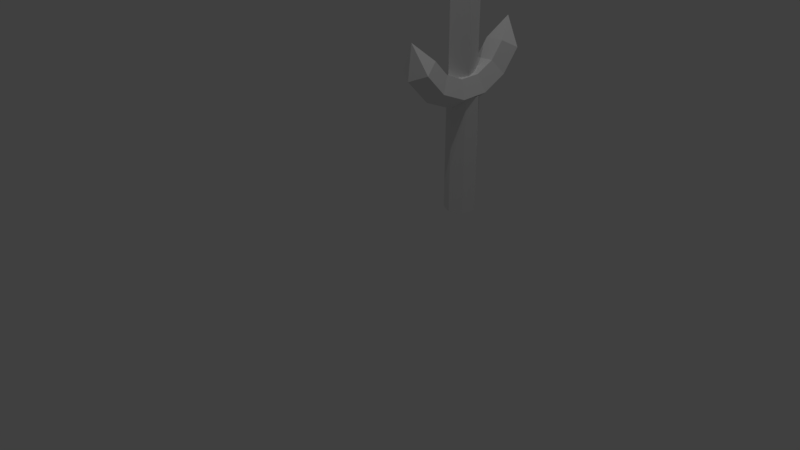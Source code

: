 # Source: espada2.blend  (saved by Blender 2.79.0; exported with 4.5.12 LTS)
import bpy
from mathutils import Matrix  # noqa: F401  (used for matrix-valued properties, if any)

bpy.ops.wm.read_factory_settings(use_empty=True)
scene = bpy.context.scene
scene.name = 'Scene'

# ---- collections
col_collection_1 = bpy.data.collections.new('Collection 1'); scene.collection.children.link(col_collection_1)

# ---- materials (node trees are filled in below, after node groups)
mat_material_002 = bpy.data.materials.new('Material.002')
mat_material_002.alpha_threshold = 0.0
mat_material_002.use_transparent_shadow = False
mat_material_002.roughness = 0.5
mat_material_004 = bpy.data.materials.new('Material.004')
mat_material_004.alpha_threshold = 0.0
mat_material_004.use_transparent_shadow = False
mat_material_004.roughness = 0.5
mat_material_001 = bpy.data.materials.new('Material.001')
mat_material_001.alpha_threshold = 0.0
mat_material_001.use_transparent_shadow = False
mat_material_001.roughness = 0.5

# ---- material node trees

# ---- world
world_world = bpy.data.worlds.new('World'); scene.world = world_world
world_world.color = (0.05088, 0.05088, 0.05088)
world_world.use_sun_shadow = False
world_world.sun_shadow_jitter_overblur = 0.0
world_world.cycles.sampling_method = 'MANUAL'

# ---- cameras
cam_camera = bpy.data.cameras.new('Camera')
cam_camera.clip_end = 100.0
cam_camera.lens = 35.0
cam_camera.sensor_width = 32.0
cam_camera.sensor_height = 18.0
cam_camera.ortho_scale = 7.314
cam_camera.dof.focus_distance = 0.0
cam_camera.dof.aperture_fstop = 128.0

# ---- lights
light_lamp_002 = bpy.data.lights.new('Lamp.002', 'POINT')
light_lamp_002.transmission_factor = 0.0
light_lamp_002.cutoff_distance = 30.0
light_lamp_002.energy = 100.0
light_lamp_002.shadow_buffer_clip_start = 1.001
light_lamp_002.shadow_soft_size = 0.1
light_lamp_002.shadow_maximum_resolution = 0.006
light_lamp_002.use_absolute_resolution = True
light_lamp_001 = bpy.data.lights.new('Lamp.001', 'POINT')
light_lamp_001.transmission_factor = 0.0
light_lamp_001.cutoff_distance = 30.0
light_lamp_001.energy = 100.0
light_lamp_001.shadow_buffer_clip_start = 1.001
light_lamp_001.shadow_soft_size = 0.1
light_lamp_001.shadow_maximum_resolution = 0.006
light_lamp_001.use_absolute_resolution = True
light_lamp = bpy.data.lights.new('Lamp', 'POINT')
light_lamp.transmission_factor = 0.0
light_lamp.cutoff_distance = 30.0
light_lamp.energy = 100.0
light_lamp.shadow_buffer_clip_start = 1.001
light_lamp.shadow_soft_size = 0.1
light_lamp.shadow_maximum_resolution = 0.006
light_lamp.use_absolute_resolution = True

# ---- meshes
me_torus = bpy.data.meshes.new('Torus')
me_torus.from_pydata([(1.25, 0.0, 0.0), (1.077, 0.0, 0.2378), (0.7977, 0.0, 0.1469), (0.7977, 0.0, -0.1469), (1.077, 0.0, -0.2378), (1.142, 0.5084, 0.0), (0.9841, 0.4382, 0.2378), (0.7288, 0.3245, 0.1469), (0.7288, 0.3245, -0.1469), (0.9841, 0.4382, -0.2378), (0.8364, 0.9289, 0.0), (0.7208, 0.8006, 0.2378), (0.5338, 0.5928, 0.1469), (0.5338, 0.5928, -0.1469), (0.7208, 0.8006, -0.2378), (0.3863, 1.189, 0.0), (0.3329, 1.025, 0.2378), (0.2465, 0.7587, 0.1469), (0.2465, 0.7587, -0.1469), (0.3329, 1.025, -0.2378), (-0.1045, 0.9945, -2.98e-09), (0.309, -0.9511, -2.98e-09), (0.8364, -0.9289, 0.0), (0.7208, -0.8006, 0.2378), (0.5338, -0.5928, 0.1469), (0.5338, -0.5928, -0.1469), (0.7208, -0.8006, -0.2378), (1.142, -0.5084, 0.0), (0.9841, -0.4382, 0.2378), (0.7288, -0.3245, 0.1469), (0.7288, -0.3245, -0.1469), (0.9841, -0.4382, -0.2378)], [], [(0, 5, 6, 1), (1, 6, 7, 2), (2, 7, 8, 3), (3, 8, 9, 4), (4, 9, 5, 0), (5, 10, 11, 6), (6, 11, 12, 7), (7, 12, 13, 8), (8, 13, 14, 9), (9, 14, 10, 5), (10, 15, 16, 11), (11, 16, 17, 12), (12, 17, 18, 13), (13, 18, 19, 14), (14, 19, 15, 10), (15, 20, 16), (16, 20, 17), (17, 20, 18), (18, 20, 19), (19, 20, 15), (21, 22, 23), (21, 23, 24), (21, 24, 25), (21, 25, 26), (21, 26, 22), (22, 27, 28, 23), (23, 28, 29, 24), (24, 29, 30, 25), (25, 30, 31, 26), (26, 31, 27, 22), (27, 0, 1, 28), (28, 1, 2, 29), (29, 2, 3, 30), (30, 3, 4, 31), (31, 4, 0, 27)])
_uv = me_torus.uv_layers.new(name='UVMap')
_uv.uv.foreach_set('vector', [0.6727, 0.2055, 0.6727, 0.4106, 0.5768, 0.3822, 0.5768, 0.2055, 0.3874, 0.5942, 0.3247, 0.4247, 0.4363, 0.4085, 0.4827, 0.534, 0.5639, 0.7243, 0.433, 0.7243, 0.433, 0.8428, 0.5639, 0.8428, 0.136, 0.5084, 0.113, 0.3766, 0.0003112, 0.3725, 0.03141, 0.5505, 0.7693, 0.2055, 0.7693, 0.3822, 0.6734, 0.4106, 0.6734, 0.2055, 0.6727, 0.4106, 0.6727, 0.5803, 0.5768, 0.5285, 0.5768, 0.3822, 0.3247, 0.4247, 0.3364, 0.2443, 0.445, 0.2749, 0.4363, 0.4085, 0.433, 0.7243, 0.3247, 0.7243, 0.3247, 0.8428, 0.433, 0.8428, 0.113, 0.3766, 0.1456, 0.2468, 0.04432, 0.1972, 0.0003112, 0.3725, 0.7693, 0.3822, 0.7693, 0.5285, 0.6734, 0.5803, 0.6734, 0.4106, 0.7699, 0.0003112, 0.7699, 0.1819, 0.8659, 0.2035, 0.8659, 0.04695, 0.3364, 0.2443, 0.4205, 0.08434, 0.5073, 0.1564, 0.445, 0.2749, 0.8809, 0.6382, 0.8809, 0.5222, 0.9994, 0.5222, 0.9994, 0.6382, 0.1456, 0.2468, 0.2282, 0.1414, 0.1558, 0.05493, 0.04432, 0.1972, 0.9624, 0.3333, 0.9624, 0.1768, 0.8665, 0.1983, 0.8665, 0.38, 0.7699, 0.1819, 0.7699, 0.38, 0.8659, 0.2035, 0.4205, 0.08434, 0.5762, 0.0003112, 0.5073, 0.1564, 0.8809, 0.5222, 0.9401, 0.3806, 0.9994, 0.5222, 0.2282, 0.1414, 0.3241, 0.0003112, 0.1558, 0.05493, 0.9624, 0.1768, 0.8665, 0.0003112, 0.8665, 0.1983, 0.9699, 0.9161, 0.8635, 0.7318, 0.9699, 0.7243, 0.7815, 0.3806, 0.8802, 0.5274, 0.7699, 0.5508, 0.4344, 0.9997, 0.4344, 0.8435, 0.3247, 0.8885, 0.298, 0.7972, 0.1934, 0.932, 0.298, 0.9741, 0.9699, 0.9161, 0.8038, 0.8202, 0.8635, 0.7318, 0.09625, 0.7972, 0.09625, 0.9669, 0.0003112, 0.9952, 0.0003112, 0.849, 0.8802, 0.5274, 0.8802, 0.7081, 0.7699, 0.6847, 0.7699, 0.5508, 0.8031, 0.7243, 0.6948, 0.7243, 0.6948, 0.8428, 0.8031, 0.8428, 0.3241, 0.6906, 0.2107, 0.6195, 0.1322, 0.7005, 0.2854, 0.7966, 0.1928, 0.849, 0.1928, 0.9952, 0.09687, 0.9669, 0.09687, 0.7972, 0.6727, 0.0003112, 0.6727, 0.2055, 0.5768, 0.2055, 0.5768, 0.02866, 0.5136, 0.7236, 0.3874, 0.5942, 0.4827, 0.534, 0.5762, 0.6298, 0.6948, 0.7243, 0.5639, 0.7243, 0.5639, 0.8428, 0.6948, 0.8428, 0.2107, 0.6195, 0.136, 0.5084, 0.03141, 0.5505, 0.1322, 0.7005, 0.7693, 0.02866, 0.7693, 0.2055, 0.6734, 0.2055, 0.6734, 0.0003112])
me_torus.materials.append(mat_material_002)
me_torus.use_remesh_preserve_volume = False
me_torus.use_remesh_preserve_attributes = False
me_torus.use_mirror_vertex_groups = False
me_torus.update()
me_cylinder_002 = bpy.data.meshes.new('Cylinder.002')
me_cylinder_002.from_pydata([(0.0, 1.0, -1.0), (0.0, 1.0, 1.0), (0.7818, 0.6235, -1.0), (0.7818, 0.6235, 1.0), (0.9749, -0.2225, -1.0), (0.9749, -0.2225, 1.0), (0.4339, -0.901, -1.0), (0.4339, -0.901, 1.0), (-0.4339, -0.901, -1.0), (-0.4339, -0.901, 1.0), (-0.9749, -0.2225, -1.0), (-0.9749, -0.2225, 1.0), (-0.7818, 0.6235, -1.0), (-0.7818, 0.6235, 1.0)], [], [(0, 1, 3, 2), (2, 3, 5, 4), (4, 5, 7, 6), (6, 7, 9, 8), (8, 9, 11, 10), (3, 1, 13, 11, 9, 7, 5), (10, 11, 13, 12), (12, 13, 1, 0), (0, 2, 4, 6, 8, 10, 12)])
_uv = me_cylinder_002.uv_layers.new(name='UVMap')
_uv.uv.foreach_set('vector', [0.8501, 0.8343, 0.8501, 0.4122, 0.6851, 0.4122, 0.6851, 0.8343, 0.0002507, 0.8343, 0.0002508, 0.4122, 0.1788, 0.4122, 0.1788, 0.8343, 0.1788, 0.8343, 0.1788, 0.4122, 0.3219, 0.4122, 0.3219, 0.8343, 0.3224, 0.8343, 0.3224, 0.4122, 0.5056, 0.4122, 0.5056, 0.8343, 0.9938, 0.8343, 0.9938, 0.4122, 0.8506, 0.4122, 0.8506, 0.8343, 0.2582, 0.4117, 0.0797, 0.371, 0.0002507, 0.206, 0.0797, 0.041, 0.2582, 0.0002507, 0.4014, 0.1144, 0.4014, 0.2975, 0.6846, 0.8343, 0.6846, 0.4122, 0.5061, 0.4122, 0.5061, 0.8343, 0.4223, 0.8348, 0.0002507, 0.8348, 0.0002507, 0.9997, 0.4223, 0.9997, 0.4814, 0.371, 0.6599, 0.4117, 0.803, 0.2975, 0.803, 0.1144, 0.6599, 0.0002507, 0.4814, 0.041, 0.4019, 0.206])
me_cylinder_002.materials.append(mat_material_004)
me_cylinder_002.use_remesh_preserve_volume = False
me_cylinder_002.use_remesh_preserve_attributes = False
me_cylinder_002.use_mirror_vertex_groups = False
me_cylinder_002.update()
me_plane = bpy.data.meshes.new('Plane')
me_plane.from_pydata([(2.117, -0.005086, 0.4814), (-1.058, -0.005086, 0.4825), (1.058, 0.0, 0.4825), (2.117, -0.5, 0.3), (2.117, 0.0, 0.1214), (2.117, 0.5, 0.3), (3.634e-08, 0.0, 0.4814), (-1.058, -0.5, 0.3), (-1.058, 0.0, 0.1214), (-1.058, 0.5, 0.3), (2.265e-08, -0.5, 0.3), (9.163e-09, 0.0, 0.1214), (2.265e-08, 0.5, 0.3), (1.058, -0.5, 0.3), (1.058, 0.0, 0.1214), (1.058, 0.5, 0.3), (-0.641, -0.003081, 0.4821), (-0.6807, 0.0, 0.1214), (-0.762, -0.5, 0.3), (-0.8844, -0.5, 0.3), (0.914, -0.5, 0.3), (0.558, -0.5, 0.3), (0.7372, 0.0, 0.1214), (0.7686, 0.0, 0.4822), (-1.326, -0.000257, 0.1824), (-1.347, -0.003978, 0.4499), (-1.533, -0.2762, 0.3283), (-1.407, 0.3348, 0.3208)], [], [(15, 5, 0, 2), (9, 12, 6, 16, 1), (12, 15, 2, 23, 6), (24, 27, 25), (25, 26, 24), (1, 16, 19, 7), (7, 19, 17, 8), (8, 17, 11, 12, 9), (6, 23, 21, 10), (10, 21, 22, 11), (11, 22, 14, 15, 12), (2, 0, 3, 13), (13, 3, 4, 14), (14, 4, 5, 15), (16, 17, 19), (18, 10, 11, 17), (17, 16, 18), (18, 16, 6, 10), (23, 22, 21), (20, 23, 2, 13), (22, 23, 20), (20, 13, 14, 22), (25, 27, 9, 1), (24, 26, 7, 8), (27, 24, 8, 9), (26, 25, 1, 7)])
me_plane.materials.append(mat_material_001)
me_plane.use_remesh_preserve_volume = False
me_plane.use_remesh_preserve_attributes = False
me_plane.use_mirror_vertex_groups = False
me_plane.update()

# ---- objects
ob_lamp_002 = bpy.data.objects.new('Lamp.002', light_lamp_002)
ob_lamp_001 = bpy.data.objects.new('Lamp.001', light_lamp_001)
ob_torus = bpy.data.objects.new('Torus', me_torus)
ob_cylinder = bpy.data.objects.new('Cylinder', me_cylinder_002)
ob_plane = bpy.data.objects.new('Plane', me_plane)
ob_lamp = bpy.data.objects.new('Lamp', light_lamp)
ob_camera = bpy.data.objects.new('Camera', cam_camera)

# ---- transforms, parenting, visibility, modifiers, constraints
ob_lamp_002.location = (2.945, -2.593, 9.382)
ob_lamp_002.rotation_euler = (0.6503, 0.05522, 1.866)
ob_lamp_002.lock_rotations_4d = False
ob_lamp_002.empty_display_type = 'ARROWS'
ob_lamp_002.color = (0.0, 0.0, 0.0, 0.0)
ob_lamp_002.lineart.crease_threshold = 0.0
ob_lamp_001.location = (2.435, 3.828, 9.47)
ob_lamp_001.rotation_euler = (0.6503, 0.05522, 1.866)
ob_lamp_001.lock_rotations_4d = False
ob_lamp_001.empty_display_type = 'ARROWS'
ob_lamp_001.color = (0.0, 0.0, 0.0, 0.0)
ob_lamp_001.lineart.crease_threshold = 0.0
ob_torus.location = (1.043, 0.4859, 3.101)
ob_torus.rotation_euler = (-1.437, 1.392, -1.435)
ob_torus.scale = (0.7754, 0.7754, 0.7754)
ob_torus.lineart.crease_threshold = 0.0
ob_cylinder.location = (1.062, 0.5276, 1.57)
ob_cylinder.scale = (-0.1922, -0.1922, -0.7073)
ob_cylinder.color = (0.3672, 0.07583, 0.004064, 1.0)
ob_cylinder.lineart.crease_threshold = 0.0
ob_plane.location = (0.9169, 0.5126, 4.774)
ob_plane.rotation_euler = (-0.0, 1.571, 0.0)
ob_plane.scale = (1.171, 0.4811, 0.4811)
ob_plane.lineart.crease_threshold = 0.0
ob_lamp.location = (2.777, 0.5624, 9.351)
ob_lamp.rotation_euler = (0.6503, 0.05522, 1.866)
ob_lamp.lock_rotations_4d = False
ob_lamp.empty_display_type = 'ARROWS'
ob_lamp.color = (0.0, 0.0, 0.0, 0.0)
ob_lamp.lineart.crease_threshold = 0.0
ob_camera.location = (7.481, -6.508, 5.344)
ob_camera.rotation_euler = (1.109, 0.0, 0.8149)
ob_camera.lock_rotations_4d = False
ob_camera.empty_display_type = 'ARROWS'
ob_camera.color = (0.0, 0.0, 0.0, 0.0)
ob_camera.display_type = 'WIRE'
ob_camera.lineart.crease_threshold = 0.0

# ---- collection membership
col_collection_1.objects.link(ob_lamp_002)
col_collection_1.objects.link(ob_lamp_001)
col_collection_1.objects.link(ob_torus)
col_collection_1.objects.link(ob_cylinder)
col_collection_1.objects.link(ob_plane)
col_collection_1.objects.link(ob_lamp)
col_collection_1.objects.link(ob_camera)

# ---- scene / render settings (as saved in the file)
scene.camera = ob_camera
scene.frame_start = 1; scene.frame_end = 250; scene.frame_set(1)
scene.render.engine = 'BLENDER_EEVEE_NEXT'
scene.render.resolution_percentage = 50
scene.render.dither_intensity = 0.0
scene.cycles.use_denoising = False
scene.cycles.samples = 128
scene.cycles.sampling_pattern = 'TABULATED_SOBOL'
scene.cycles.use_adaptive_sampling = False
scene.cycles.use_light_tree = False
scene.cycles.blur_glossy = 0.0
scene.cycles.sample_clamp_indirect = 0.0
scene.view_settings.view_transform = 'Standard'
bpy.context.view_layer.update()
